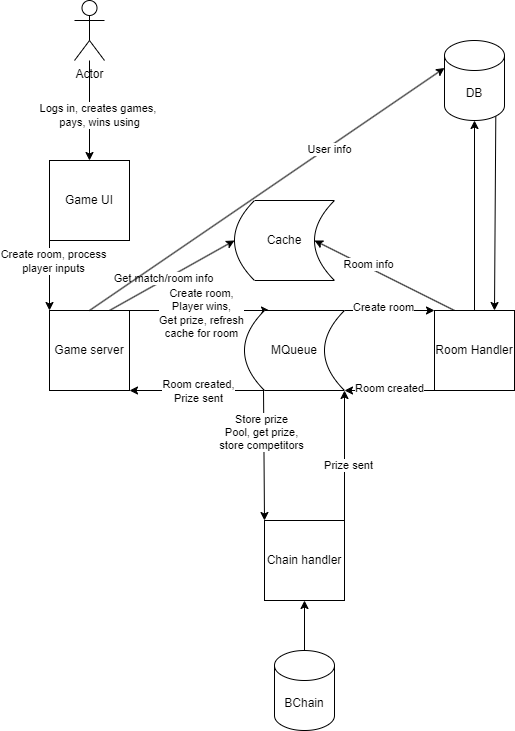

The diagram above was exported from draw.io. Its source (the exported page's mxGraphModel, read from the mxfile embedded in the PNG):
<mxGraphModel dx="1110" dy="624" grid="1" gridSize="10" guides="1" tooltips="1" connect="1" arrows="1" fold="1" page="1" pageScale="1" pageWidth="850" pageHeight="1100" math="0" shadow="0">
  <root>
    <mxCell id="0" />
    <mxCell id="1" parent="0" />
    <mxCell id="10" style="edgeStyle=none;html=1;entryX=0.5;entryY=0;entryDx=0;entryDy=0;" parent="1" source="2" target="3" edge="1">
      <mxGeometry relative="1" as="geometry" />
    </mxCell>
    <mxCell id="11" value="&lt;span style=&quot;color: rgb(0, 0, 0);&quot;&gt;Logs in, creates games,&amp;nbsp;&lt;/span&gt;&lt;div style=&quot;scrollbar-color: light-dark(#e2e2e2, #4b4b4b)&lt;br/&gt;&#09;&#09;&#09;&#09;&#09;light-dark(#fbfbfb, var(--dark-panel-color));&quot;&gt;pays, wins using&lt;/div&gt;" style="edgeLabel;html=1;align=center;verticalAlign=middle;resizable=0;points=[];" parent="10" vertex="1" connectable="0">
      <mxGeometry x="0.0857" y="9" relative="1" as="geometry">
        <mxPoint as="offset" />
      </mxGeometry>
    </mxCell>
    <mxCell id="2" value="Actor" style="shape=umlActor;verticalLabelPosition=bottom;verticalAlign=top;html=1;outlineConnect=0;" parent="1" vertex="1">
      <mxGeometry x="390" y="70" width="30" height="60" as="geometry" />
    </mxCell>
    <mxCell id="12" style="edgeStyle=none;html=1;entryX=0;entryY=0;entryDx=0;entryDy=0;exitX=0;exitY=1;exitDx=0;exitDy=0;" parent="1" source="3" target="4" edge="1">
      <mxGeometry relative="1" as="geometry" />
    </mxCell>
    <mxCell id="13" value="Create room, process&lt;div&gt;player inputs&lt;/div&gt;" style="edgeLabel;html=1;align=center;verticalAlign=middle;resizable=0;points=[];" parent="12" vertex="1" connectable="0">
      <mxGeometry x="-0.44" y="3" relative="1" as="geometry">
        <mxPoint as="offset" />
      </mxGeometry>
    </mxCell>
    <mxCell id="3" value="Game UI" style="whiteSpace=wrap;html=1;aspect=fixed;" parent="1" vertex="1">
      <mxGeometry x="365" y="230" width="80" height="80" as="geometry" />
    </mxCell>
    <mxCell id="14" style="edgeStyle=none;html=1;exitX=1;exitY=0;exitDx=0;exitDy=0;entryX=0.25;entryY=0;entryDx=0;entryDy=0;" parent="1" source="4" target="5" edge="1">
      <mxGeometry relative="1" as="geometry" />
    </mxCell>
    <mxCell id="18" value="Create room,&lt;div&gt;Player wins,&lt;/div&gt;&lt;div&gt;Get prize, refresh&lt;/div&gt;&lt;div&gt;cache for room&lt;/div&gt;" style="edgeLabel;html=1;align=center;verticalAlign=middle;resizable=0;points=[];" parent="14" vertex="1" connectable="0">
      <mxGeometry x="0.0143" y="-2" relative="1" as="geometry">
        <mxPoint as="offset" />
      </mxGeometry>
    </mxCell>
    <mxCell id="34" style="edgeStyle=none;html=1;exitX=0.75;exitY=0;exitDx=0;exitDy=0;entryX=0;entryY=0.5;entryDx=0;entryDy=0;" parent="1" source="4" target="7" edge="1">
      <mxGeometry relative="1" as="geometry" />
    </mxCell>
    <mxCell id="39" value="Get match/room info" style="edgeLabel;html=1;align=center;verticalAlign=middle;resizable=0;points=[];" parent="34" vertex="1" connectable="0">
      <mxGeometry x="-0.1369" y="2" relative="1" as="geometry">
        <mxPoint as="offset" />
      </mxGeometry>
    </mxCell>
    <mxCell id="4" value="Game server" style="whiteSpace=wrap;html=1;aspect=fixed;" parent="1" vertex="1">
      <mxGeometry x="365" y="380" width="80" height="80" as="geometry" />
    </mxCell>
    <mxCell id="15" style="edgeStyle=none;html=1;entryX=1;entryY=1;entryDx=0;entryDy=0;exitX=0.25;exitY=1;exitDx=0;exitDy=0;" parent="1" source="5" target="4" edge="1">
      <mxGeometry relative="1" as="geometry" />
    </mxCell>
    <mxCell id="19" value="Room created,&lt;div&gt;Prize sent&lt;/div&gt;" style="edgeLabel;html=1;align=center;verticalAlign=middle;resizable=0;points=[];" parent="15" vertex="1" connectable="0">
      <mxGeometry x="0.0286" relative="1" as="geometry">
        <mxPoint as="offset" />
      </mxGeometry>
    </mxCell>
    <mxCell id="5" value="MQueue" style="shape=dataStorage;whiteSpace=wrap;html=1;fixedSize=1;" parent="1" vertex="1">
      <mxGeometry x="560" y="380" width="100" height="80" as="geometry" />
    </mxCell>
    <mxCell id="30" style="edgeStyle=none;html=1;exitX=0.855;exitY=1;exitDx=0;exitDy=-4.35;exitPerimeter=0;entryX=0.75;entryY=0;entryDx=0;entryDy=0;" parent="1" source="6" target="22" edge="1">
      <mxGeometry relative="1" as="geometry" />
    </mxCell>
    <mxCell id="6" value="DB" style="shape=cylinder3;whiteSpace=wrap;html=1;boundedLbl=1;backgroundOutline=1;size=15;" parent="1" vertex="1">
      <mxGeometry x="760" y="110" width="60" height="80" as="geometry" />
    </mxCell>
    <mxCell id="7" value="Cache" style="shape=dataStorage;whiteSpace=wrap;html=1;fixedSize=1;" parent="1" vertex="1">
      <mxGeometry x="550" y="270" width="100" height="80" as="geometry" />
    </mxCell>
    <mxCell id="27" style="edgeStyle=none;html=1;entryX=0.5;entryY=1;entryDx=0;entryDy=0;" parent="1" source="9" target="25" edge="1">
      <mxGeometry relative="1" as="geometry" />
    </mxCell>
    <mxCell id="9" value="BChain" style="shape=cylinder3;whiteSpace=wrap;html=1;boundedLbl=1;backgroundOutline=1;size=15;" parent="1" vertex="1">
      <mxGeometry x="590" y="720" width="60" height="80" as="geometry" />
    </mxCell>
    <mxCell id="28" style="edgeStyle=none;html=1;exitX=0;exitY=1;exitDx=0;exitDy=0;entryX=1;entryY=1;entryDx=0;entryDy=0;" parent="1" source="22" target="5" edge="1">
      <mxGeometry relative="1" as="geometry" />
    </mxCell>
    <mxCell id="41" value="Room created" style="edgeLabel;html=1;align=center;verticalAlign=middle;resizable=0;points=[];" parent="28" vertex="1" connectable="0">
      <mxGeometry x="0.0222" y="-3" relative="1" as="geometry">
        <mxPoint as="offset" />
      </mxGeometry>
    </mxCell>
    <mxCell id="31" style="edgeStyle=none;html=1;exitX=0.25;exitY=0;exitDx=0;exitDy=0;entryX=0.8;entryY=0.5;entryDx=0;entryDy=0;entryPerimeter=0;" parent="1" source="22" target="7" edge="1">
      <mxGeometry relative="1" as="geometry" />
    </mxCell>
    <mxCell id="32" value="Room info" style="edgeLabel;html=1;align=center;verticalAlign=middle;resizable=0;points=[];" parent="31" vertex="1" connectable="0">
      <mxGeometry x="0.252" y="-3" relative="1" as="geometry">
        <mxPoint as="offset" />
      </mxGeometry>
    </mxCell>
    <mxCell id="22" value="Room Handler" style="whiteSpace=wrap;html=1;aspect=fixed;" parent="1" vertex="1">
      <mxGeometry x="750" y="380" width="80" height="80" as="geometry" />
    </mxCell>
    <mxCell id="23" style="edgeStyle=none;html=1;entryX=0.5;entryY=1;entryDx=0;entryDy=0;entryPerimeter=0;" parent="1" source="22" target="6" edge="1">
      <mxGeometry relative="1" as="geometry" />
    </mxCell>
    <mxCell id="24" style="edgeStyle=none;html=1;exitX=1;exitY=0;exitDx=0;exitDy=0;entryX=0;entryY=0;entryDx=0;entryDy=0;" parent="1" source="5" target="22" edge="1">
      <mxGeometry relative="1" as="geometry">
        <mxPoint x="700" y="380" as="targetPoint" />
      </mxGeometry>
    </mxCell>
    <mxCell id="40" value="Create room" style="edgeLabel;html=1;align=center;verticalAlign=middle;resizable=0;points=[];" parent="24" vertex="1" connectable="0">
      <mxGeometry x="-0.15" y="4" relative="1" as="geometry">
        <mxPoint as="offset" />
      </mxGeometry>
    </mxCell>
    <mxCell id="29" style="edgeStyle=none;html=1;exitX=1;exitY=0;exitDx=0;exitDy=0;entryX=1;entryY=1;entryDx=0;entryDy=0;" parent="1" source="25" target="5" edge="1">
      <mxGeometry relative="1" as="geometry" />
    </mxCell>
    <mxCell id="38" value="Prize sent" style="edgeLabel;html=1;align=center;verticalAlign=middle;resizable=0;points=[];" parent="29" vertex="1" connectable="0">
      <mxGeometry x="-0.1429" y="-3" relative="1" as="geometry">
        <mxPoint as="offset" />
      </mxGeometry>
    </mxCell>
    <mxCell id="25" value="Chain handler" style="whiteSpace=wrap;html=1;aspect=fixed;" parent="1" vertex="1">
      <mxGeometry x="580" y="590" width="80" height="80" as="geometry" />
    </mxCell>
    <mxCell id="26" style="edgeStyle=none;html=1;exitX=0.19;exitY=0.988;exitDx=0;exitDy=0;entryX=0;entryY=0;entryDx=0;entryDy=0;exitPerimeter=0;" parent="1" source="5" target="25" edge="1">
      <mxGeometry relative="1" as="geometry" />
    </mxCell>
    <mxCell id="35" value="Store prize&lt;div&gt;Pool, get prize,&lt;/div&gt;&lt;div&gt;store competitors&lt;/div&gt;" style="edgeLabel;html=1;align=center;verticalAlign=middle;resizable=0;points=[];" parent="26" vertex="1" connectable="0">
      <mxGeometry x="-0.3611" y="2" relative="1" as="geometry">
        <mxPoint x="-5" as="offset" />
      </mxGeometry>
    </mxCell>
    <mxCell id="42" style="edgeStyle=none;html=1;exitX=0.5;exitY=0;exitDx=0;exitDy=0;entryX=0;entryY=0;entryDx=0;entryDy=27.5;entryPerimeter=0;" edge="1" parent="1" source="4" target="6">
      <mxGeometry relative="1" as="geometry" />
    </mxCell>
    <mxCell id="43" value="User info" style="edgeLabel;html=1;align=center;verticalAlign=middle;resizable=0;points=[];" vertex="1" connectable="0" parent="42">
      <mxGeometry x="0.347" y="-2" relative="1" as="geometry">
        <mxPoint x="-1" as="offset" />
      </mxGeometry>
    </mxCell>
  </root>
</mxGraphModel>